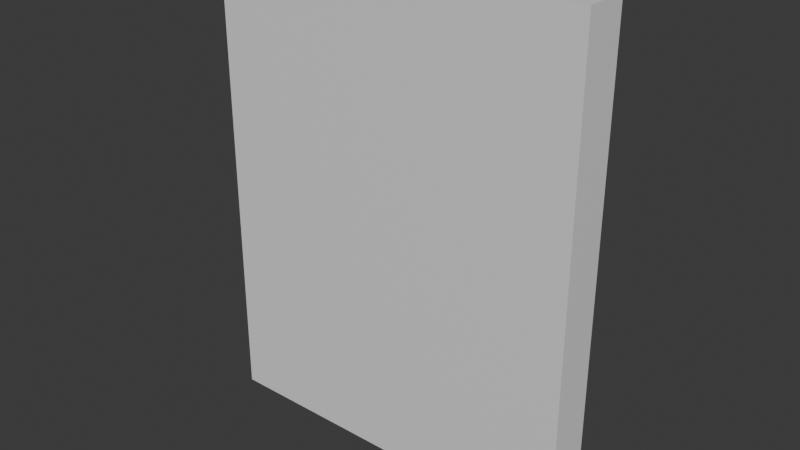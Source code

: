 # Source: bathroom_mirror.blend  (saved by Blender 4.5.91; exported with 4.5.12 LTS)
import bpy
from mathutils import Matrix  # noqa: F401  (used for matrix-valued properties, if any)

bpy.ops.wm.read_factory_settings(use_empty=True)
scene = bpy.context.scene
scene.name = 'Scene'

# ---- collections
col_collection = bpy.data.collections.new('Collection'); scene.collection.children.link(col_collection)

# ---- materials (node trees are filled in below, after node groups)
mat_material = bpy.data.materials.new('Material')
mat_material.alpha_threshold = 0.0
mat_material.roughness = 0.5
mat_material.line_color = (0.0, 0.0, 0.0, 1.0)

# ---- material node trees
mat_material.use_nodes = True; mat_material.node_tree.nodes.clear()
_N = mat_material.node_tree.nodes; _L = mat_material.node_tree.links
n0 = _N.new('ShaderNodeOutputMaterial'); n0.name = 'Material Output'; n0.location = (200, 100)
n1 = _N.new('ShaderNodeBsdfPrincipled'); n1.name = 'Principled BSDF'; n1.location = (-200, 100)
n1.inputs[3].default_value = 1.45
_L.new(n1.outputs[0], n0.inputs[0])
n0.is_active_output = True

# ---- world
world_world = bpy.data.worlds.new('World'); scene.world = world_world
world_world.use_nodes = True; world_world.node_tree.nodes.clear()
_N = world_world.node_tree.nodes; _L = world_world.node_tree.links
n0 = _N.new('ShaderNodeOutputWorld'); n0.name = 'World Output'; n0.location = (200, 100)
n1 = _N.new('ShaderNodeBackground'); n1.name = 'Background'; n1.location = (-200, 100)
n1.inputs[0].default_value = (0.05088, 0.05088, 0.05088, 1.0)
_L.new(n1.outputs[0], n0.inputs[0])
n0.is_active_output = True
world_world.color = (0.05088, 0.05088, 0.05088)
world_world.sun_shadow_jitter_overblur = 0.0

# ---- meshes
me_cube = bpy.data.meshes.new('Cube')
me_cube.from_pydata([(0.9097, -0.4679, 0.94), (0.9097, -0.4679, -0.94), (-0.9097, -0.4679, 0.94), (-0.9097, -0.4679, -0.94), (1.0, 1.0, 1.0), (1.0, 1.0, -1.0), (1.0, -1.0, 1.0), (1.0, -1.0, -1.0), (-1.0, 1.0, 1.0), (-1.0, 1.0, -1.0), (-1.0, -1.0, 1.0), (-1.0, -1.0, -1.0), (-0.9097, 1.0, -0.94), (-0.9097, 1.0, 0.94), (0.9097, 1.0, 0.94), (0.9097, 1.0, -0.94)], [], [(1, 3, 2, 0), (3, 12, 13, 2), (4, 8, 10, 6), (7, 6, 10, 11), (11, 10, 8, 9), (9, 5, 7, 11), (5, 4, 6, 7), (9, 8, 13, 12, 15, 5), (5, 15, 14, 13, 8, 4), (14, 0, 2, 13), (15, 1, 0, 14), (12, 3, 1, 15)])
_uv = me_cube.uv_layers.new(name='UVMap')
_uv.uv.foreach_set('vector', [0.375, 0.75, 0.375, 1.0, 0.625, 1.0, 0.625, 0.75, 0.375, 0.0, 0.375, 0.1835, 0.625, 0.1835, 0.625, 0.0, 0.625, 0.5, 0.875, 0.5, 0.875, 0.75, 0.625, 0.75, 0.375, 0.75, 0.625, 0.75, 0.625, 1.0, 0.375, 1.0, 0.375, 0.0, 0.625, 0.0, 0.625, 0.25, 0.375, 0.25, 0.125, 0.5, 0.375, 0.5, 0.375, 0.75, 0.125, 0.75, 0.375, 0.5, 0.625, 0.5, 0.625, 0.75, 0.375, 0.75, 0.375, 0.25, 0.625, 0.25, 0.6175, 0.2613, 0.3825, 0.2613, 0.3825, 0.4887, 0.375, 0.5, 0.375, 0.5, 0.3825, 0.4887, 0.6175, 0.4887, 0.6175, 0.2613, 0.625, 0.25, 0.625, 0.5, 0.625, 0.5665, 0.625, 0.75, 0.875, 0.75, 0.875, 0.5665, 0.375, 0.5665, 0.375, 0.75, 0.625, 0.75, 0.625, 0.5665, 0.125, 0.5665, 0.125, 0.75, 0.375, 0.75, 0.375, 0.5665])
me_cube.materials.append(mat_material)
me_cube.use_mirror_vertex_groups = False
me_cube.update()
me_cube_001 = bpy.data.meshes.new('Cube.001')
me_cube_001.from_pydata([(1.0, 1.0, 1.0), (1.0, 1.0, -1.0), (1.0, -1.0, 1.0), (1.0, -1.0, -1.0), (-1.0, 1.0, 1.0), (-1.0, 1.0, -1.0), (-1.0, -1.0, 1.0), (-1.0, -1.0, -1.0)], [], [(0, 4, 6, 2), (3, 2, 6, 7), (7, 6, 4, 5), (5, 1, 3, 7), (1, 0, 2, 3), (5, 4, 0, 1)])
_uv = me_cube_001.uv_layers.new(name='UVMap')
_uv.uv.foreach_set('vector', [0.625, 0.5, 0.875, 0.5, 0.875, 0.75, 0.625, 0.75, 0.375, 0.75, 0.625, 0.75, 0.625, 1.0, 0.375, 1.0, 0.375, 0.0, 0.625, 0.0, 0.625, 0.25, 0.375, 0.25, 0.125, 0.5, 0.375, 0.5, 0.375, 0.75, 0.125, 0.75, 0.375, 0.5, 0.625, 0.5, 0.625, 0.75, 0.375, 0.75, 0.375, 0.25, 0.625, 0.25, 0.625, 0.5, 0.375, 0.5])
me_cube_001.materials.append(mat_material)
me_cube_001.use_mirror_vertex_groups = False
me_cube_001.update()

# ---- objects
ob_cube = bpy.data.objects.new('Cube', me_cube)
ob_cube_001 = bpy.data.objects.new('Cube.001', me_cube_001)

# ---- transforms, parenting, visibility, modifiers, constraints
ob_cube.location = (0.0, 0.0, 0.0)
ob_cube.scale = (0.8407, 0.09717, 1.067)
ob_cube.lock_rotations_4d = False
ob_cube.empty_display_type = 'ARROWS'
ob_cube.lineart.crease_threshold = 0.0
ob_cube_001.location = (0.0, 0.0517, 0.0)
ob_cube_001.scale = (0.7474, 0.04324, 0.9798)
ob_cube_001.lock_rotations_4d = False
ob_cube_001.empty_display_type = 'ARROWS'
ob_cube_001.lineart.crease_threshold = 0.0

# ---- collection membership
col_collection.objects.link(ob_cube)
col_collection.objects.link(ob_cube_001)

# ---- scene / render settings (as saved in the file)
scene.frame_start = 1; scene.frame_end = 250; scene.frame_set(1)
scene.render.engine = 'BLENDER_EEVEE_NEXT'
bpy.context.view_layer.update()

# ---- added for rendering (the .blend has no active camera and no usable light): camera, sun
cam_auto = bpy.data.cameras.new('AutoCamera')
cam_auto.lens = 50.0
cam_auto.sensor_width = 36.0
cam_auto.clip_end = 1000.0
ob_auto_camera = bpy.data.objects.new('AutoCamera', cam_auto)
scene.collection.objects.link(ob_auto_camera)
ob_auto_camera.location = (2.51962, -3.02354, 2.0157)
ob_auto_camera.rotation_euler = (1.09748, -7.21219e-08, 0.694738)
scene.camera = ob_auto_camera
light_auto_sun = bpy.data.lights.new('AutoSun', 'SUN')
light_auto_sun.energy = 3.0
light_auto_sun.angle = 0.0523599
ob_auto_sun = bpy.data.objects.new('AutoSun', light_auto_sun)
scene.collection.objects.link(ob_auto_sun)
ob_auto_sun.rotation_euler = (0.872665, 0.174533, 0.523599)
bpy.context.view_layer.update()
